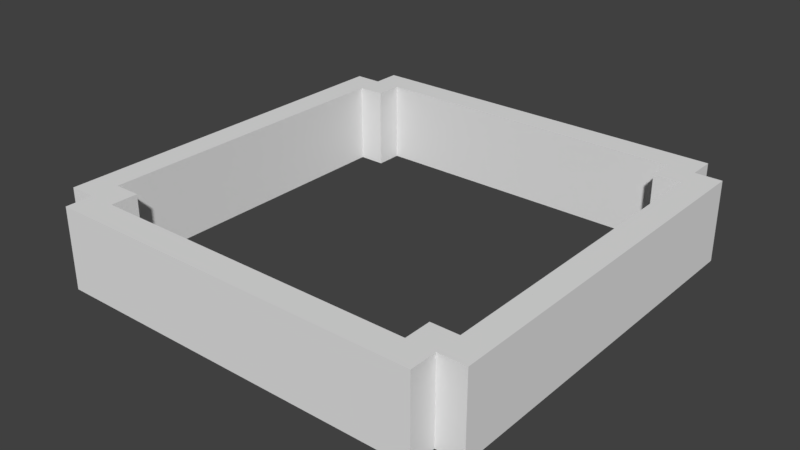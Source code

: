 # Source: SM_Boat.blend  (saved by Blender 2.77.0; exported with 4.5.12 LTS)
import bpy
from mathutils import Matrix  # noqa: F401  (used for matrix-valued properties, if any)

bpy.ops.wm.read_factory_settings(use_empty=True)
scene = bpy.context.scene
scene.name = 'Scene'

# ---- collections
col_collection_1 = bpy.data.collections.new('Collection 1'); scene.collection.children.link(col_collection_1)

# ---- images (referenced by path relative to the original .blend; pixels are not part of the script)
import os
ASSET_DIR = os.environ.get("B2B_ASSET_DIR", "")  # directory of the original .blend (textures are referenced by path, not embedded)
HERE = os.path.dirname(os.path.abspath(__file__))  # packed textures are extracted next to this script under _unpacked/

def load_image(name, relpath, width, height, colorspace="sRGB"):
    """Load a texture the original file referenced (path relative to the .blend, or extracted next to this script)."""
    p = next((c for c in (os.path.join(HERE, relpath), os.path.join(ASSET_DIR, relpath)) if relpath and os.path.exists(c)), "")
    if p:
        img = bpy.data.images.load(p, check_existing=True)
        img.name = name
    else:  # same state as the original file: an image datablock whose file is absent (Cycles renders it pink)
        img = bpy.data.images.new(name, width, height)
        img.source = "FILE"
        img.filepath = "//" + (relpath or name)
    img.colorspace_settings.name = colorspace
    return img
img_t_boate1_png = load_image('T_BoatE1.png', 'Textures/T_BoatE1.png', 1024, 1024, 'sRGB')

# ---- materials (node trees are filled in below, after node groups)
mat_m_boat = bpy.data.materials.new('M_Boat')
mat_m_boat.alpha_threshold = 0.0
mat_m_boat.roughness = 0.5
mat_m_boat.line_color = (0.0, 0.0, 0.0, 1.0)

# ---- material node trees
mat_m_boat.use_nodes = True; mat_m_boat.node_tree.nodes.clear()
_N = mat_m_boat.node_tree.nodes; _L = mat_m_boat.node_tree.links
n0 = _N.new('ShaderNodeOutputMaterial'); n0.name = 'Material Output'; n0.location = (300, 300)
n1 = _N.new('ShaderNodeBsdfDiffuse'); n1.name = 'Diffuse BSDF'; n1.location = (122, 313)
n2 = _N.new('ShaderNodeTexImage'); n2.name = 'Image Texture'; n2.location = (-50, 348)
n2.width = 140
n2.image = img_t_boate1_png
_L.new(n1.outputs[0], n0.inputs[0])
n0.is_active_output = True

# ---- world
world_world = bpy.data.worlds.new('World'); scene.world = world_world
world_world.color = (0.05088, 0.05088, 0.05088)
world_world.use_sun_shadow = False
world_world.sun_shadow_jitter_overblur = 0.0
world_world.cycles.sampling_method = 'MANUAL'

# ---- meshes
me_cube = bpy.data.meshes.new('Cube')
me_cube.from_pydata([(0.75, -0.875, -3.0), (-1.0, -0.875, -3.0), (0.875, 0.75, -3.0), (0.75, -0.75, -3.0), (0.875, 0.875, -3.0), (-1.0, 0.875, -3.0), (0.875, -1.0, -3.0), (0.75, 0.75, 3.016), (0.75, -0.75, 3.016), (-0.75, 0.75, 3.016), (-0.75, -0.75, 3.016), (-0.875, -1.0, -3.0), (0.875, 1.0, -3.0), (1.0, -0.875, 3.016), (-0.875, 1.0, 3.016), (-0.875, -1.0, 3.016), (-1.0, 0.875, 3.016), (0.75, 0.875, -3.0), (1.0, 0.875, -3.0), (0.875, -0.875, -3.0), (-0.875, 0.875, -3.0), (0.75, 0.75, -3.0), (1.0, -0.875, -3.0), (-1.0, -0.875, 3.016), (0.875, -1.0, 3.016), (0.875, 1.0, 3.016), (1.0, 0.875, 3.016), (-0.875, 1.0, -3.0), (-0.75, -0.75, -3.0), (0.75, 0.875, 3.016), (0.875, 0.75, 3.016), (0.75, -0.875, 3.016), (0.875, -0.75, 3.016), (-0.75, 0.875, 3.016), (-0.875, 0.75, 3.016), (-0.75, -0.875, -3.0), (-0.75, -0.875, 3.016), (-0.875, -0.75, 3.016), (0.875, -0.75, -3.0), (-0.75, 0.75, -3.0), (-0.875, 0.875, 3.016), (0.875, -0.875, 3.016), (0.875, 0.875, 3.016), (-0.875, -0.75, -3.0), (-0.875, -0.875, -3.0), (-0.75, 0.875, -3.0), (-0.875, 0.75, -3.0), (-0.875, -0.875, 3.016)], [], [(36, 35, 28, 10), (23, 47, 37, 34, 9, 33, 40, 16), (33, 45, 17, 29), (34, 46, 39, 9), (32, 38, 3, 8), (40, 20, 5, 16), (37, 43, 46, 34), (29, 17, 21, 7), (25, 14, 40, 33, 29, 7, 30, 42), (31, 36, 10, 37, 47, 15, 24, 41), (42, 4, 12, 25), (8, 3, 0, 31), (7, 21, 2, 30), (16, 5, 1, 23), (31, 0, 35, 36), (26, 18, 4, 42), (15, 11, 6, 24), (14, 27, 20, 40), (9, 39, 45, 33), (25, 12, 27, 14), (10, 28, 43, 37), (13, 22, 18, 26), (41, 19, 22, 13), (47, 44, 11, 15), (32, 8, 31, 41, 13, 26, 42, 30), (23, 1, 44, 47), (30, 2, 38, 32), (24, 6, 19, 41)])
_uv = me_cube.uv_layers.new(name='UVMap')
_uv.uv.foreach_set('vector', [0.6101, 0.02653, 0.6101, 0.2757, 0.5996, 0.2757, 0.5996, 0.02653, 0.3957, 0.892, 0.3957, 0.8403, 0.3747, 0.8403, 0.1232, 0.8403, 0.1232, 0.7885, 0.1023, 0.7885, 0.1023, 0.8403, 0.1023, 0.892, 0.8948, 0.195, 0.8948, 0.6934, 0.7691, 0.6934, 0.7691, 0.195, 0.6223, 0.02653, 0.6223, 0.2757, 0.6118, 0.2757, 0.6118, 0.02653, 0.5736, 0.02653, 0.5736, 0.2757, 0.5632, 0.2757, 0.5632, 0.02653, 0.5615, 0.02653, 0.5615, 0.2757, 0.551, 0.2757, 0.551, 0.02653, 0.6137, 0.8406, 0.6137, 0.3423, 0.7394, 0.3423, 0.7394, 0.8406, 0.5858, 0.02653, 0.5858, 0.2757, 0.5753, 0.2757, 0.5753, 0.02653, 0.08134, 0.1154, 0.08134, 0.8403, 0.1023, 0.8403, 0.1023, 0.7885, 0.1023, 0.1672, 0.1232, 0.1672, 0.1232, 0.1154, 0.1023, 0.1154, 0.3957, 0.1672, 0.3957, 0.7885, 0.3747, 0.7885, 0.3747, 0.8403, 0.3957, 0.8403, 0.4166, 0.8403, 0.4166, 0.1154, 0.3957, 0.1154, 0.7124, 0.2766, 0.7124, 0.02744, 0.7229, 0.02744, 0.7229, 0.2766, 0.6726, 0.2757, 0.6726, 0.02653, 0.683, 0.02653, 0.683, 0.2757, 0.6344, 0.02653, 0.6344, 0.2757, 0.6239, 0.2757, 0.6239, 0.02653, 0.809, 0.2921, 0.809, 0.7904, 0.6623, 0.7904, 0.6623, 0.2921, 0.8638, 0.2193, 0.8638, 0.7177, 0.7381, 0.7177, 0.7381, 0.2193, 0.7385, 0.02944, 0.7385, 0.2786, 0.728, 0.2786, 0.728, 0.02944, 0.7083, 0.7459, 0.7083, 0.2475, 0.855, 0.2475, 0.855, 0.7459, 0.6361, 0.2757, 0.6361, 0.02653, 0.6466, 0.02653, 0.6466, 0.2757, 0.598, 0.02653, 0.598, 0.2757, 0.5875, 0.2757, 0.5875, 0.02653, 0.6351, 0.8143, 0.6351, 0.3159, 0.7818, 0.3159, 0.7818, 0.8143, 0.7506, 0.02944, 0.7506, 0.2786, 0.7401, 0.2786, 0.7401, 0.02944, 0.6866, 0.771, 0.6866, 0.2727, 0.8333, 0.2727, 0.8333, 0.771, 0.6587, 0.02653, 0.6587, 0.2757, 0.6482, 0.2757, 0.6482, 0.02653, 0.7003, 0.2766, 0.7003, 0.02744, 0.7107, 0.02744, 0.7107, 0.2766, 0.3747, 0.1154, 0.3747, 0.1672, 0.3957, 0.1672, 0.3957, 0.1154, 0.3957, 0.06367, 0.1023, 0.06367, 0.1023, 0.1154, 0.1232, 0.1154, 0.6952, 0.02653, 0.6952, 0.2757, 0.6847, 0.2757, 0.6847, 0.02653, 0.797, 0.6656, 0.797, 0.1673, 0.9227, 0.1673, 0.9227, 0.6656, 0.6604, 0.2757, 0.6604, 0.02653, 0.6709, 0.02653, 0.6709, 0.2757])
me_cube.materials.append(mat_m_boat)
me_cube.use_remesh_preserve_volume = False
me_cube.use_remesh_preserve_attributes = False
me_cube.use_mirror_vertex_groups = False
me_cube.update()

# ---- objects
ob_cube = bpy.data.objects.new('Cube', me_cube)

# ---- transforms, parenting, visibility, modifiers, constraints
ob_cube.location = (0.0, 0.0, -0.2062)
ob_cube.scale = (0.5, 0.5, 0.03125)
ob_cube.lock_rotations_4d = False
ob_cube.empty_display_type = 'ARROWS'
ob_cube.lineart.crease_threshold = 0.0

# ---- collection membership
col_collection_1.objects.link(ob_cube)

# ---- scene / render settings (as saved in the file)
scene.frame_start = 1; scene.frame_end = 250; scene.frame_set(1)
scene.render.engine = 'CYCLES'
scene.render.resolution_percentage = 50
scene.render.dither_intensity = 0.0
scene.cycles.use_denoising = False
scene.cycles.samples = 128
scene.cycles.sampling_pattern = 'TABULATED_SOBOL'
scene.cycles.light_sampling_threshold = 0.0
scene.cycles.use_adaptive_sampling = False
scene.cycles.use_light_tree = False
scene.cycles.blur_glossy = 0.0
scene.cycles.sample_clamp_indirect = 0.0
scene.view_settings.view_transform = 'Standard'
bpy.context.view_layer.update()

# ---- added for rendering (the .blend has no active camera and no usable light): camera, sun
cam_auto = bpy.data.cameras.new('AutoCamera')
cam_auto.lens = 50.0
cam_auto.sensor_width = 36.0
cam_auto.clip_end = 1000.0
ob_auto_camera = bpy.data.objects.new('AutoCamera', cam_auto)
scene.collection.objects.link(ob_auto_camera)
ob_auto_camera.location = (1.31998, -1.58397, 0.849981)
ob_auto_camera.rotation_euler = (1.09748, -7.21219e-08, 0.694738)
scene.camera = ob_auto_camera
light_auto_sun = bpy.data.lights.new('AutoSun', 'SUN')
light_auto_sun.energy = 3.0
light_auto_sun.angle = 0.0523599
ob_auto_sun = bpy.data.objects.new('AutoSun', light_auto_sun)
scene.collection.objects.link(ob_auto_sun)
ob_auto_sun.rotation_euler = (0.872665, 0.174533, 0.523599)
bpy.context.view_layer.update()
